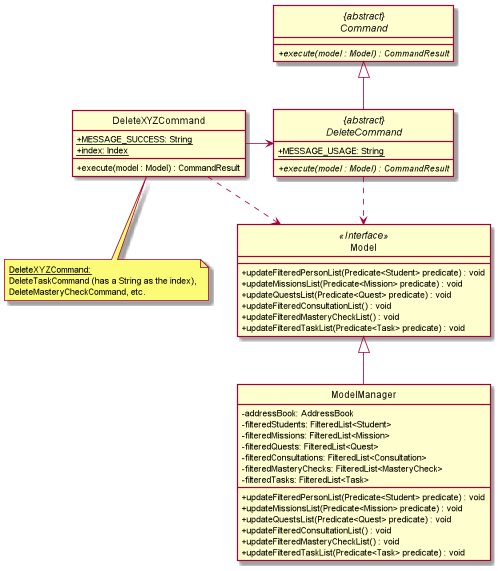

The diagram above was rendered by PlantUML. Its source (embedded in the PNG):
@startuml
skinparam backgroundColor #ffffff
skinparam classAttributeIconSize 0
hide circle

abstract class "{abstract}\nCommand" {
    + {abstract} execute(model : Model) : CommandResult
}

class Model <<Interface>> {
    /' Methods '/
    + updateFilteredPersonList(Predicate<Student> predicate) : void
    + updateMissionsList(Predicate<Mission> predicate) : void
    + updateQuestsList(Predicate<Quest> predicate) : void
    + updateFilteredConsultationList() : void
    + updateFilteredMasteryCheckList() : void
    + updateFilteredTaskList(Predicate<Task> predicate) : void
}

class ModelManager {
    /' Attributes '/
    - addressBook: AddressBook
    - filteredStudents: FilteredList<Student>
    - filteredMissions: FilteredList<Mission>
    - filteredQuests: FilteredList<Quest>
    - filteredConsultations: FilteredList<Consultation>
    - filteredMasteryChecks: FilteredList<MasteryCheck>
    - filteredTasks: FilteredList<Task>

    /' Methods '/
    + updateFilteredPersonList(Predicate<Student> predicate) : void
    + updateMissionsList(Predicate<Mission> predicate) : void
    + updateQuestsList(Predicate<Quest> predicate) : void
    + updateFilteredConsultationList() : void
    + updateFilteredMasteryCheckList() : void
    + updateFilteredTaskList(Predicate<Task> predicate) : void
}

abstract class "{abstract}\nDeleteCommand"{
    /' Attributes '/
    + {static} MESSAGE_USAGE: String

    /' Methods '/
    + {abstract} execute(model : Model) : CommandResult
}

class DeleteXYZCommand {
    /' Attributes '/
    + {static} MESSAGE_SUCCESS: String
    + {static} index: Index


    /' Methods '/
    + execute(model : Model) : CommandResult
}


note as N1
  <size: 11><u>DeleteXYZCommand:</size>
  <size: 11>DeleteTaskCommand (has a String as the index),</size>
  <size: 11>DeleteMasteryCheckCommand, etc.</size>
end note

N1 .up. DeleteXYZCommand

"{abstract}\nDeleteCommand" ..> Model
"{abstract}\nDeleteCommand" --up|> "{abstract}\nCommand"
DeleteXYZCommand -> "{abstract}\nDeleteCommand"
"DeleteXYZCommand" ..> Model
ModelManager --up|> Model
@enduml